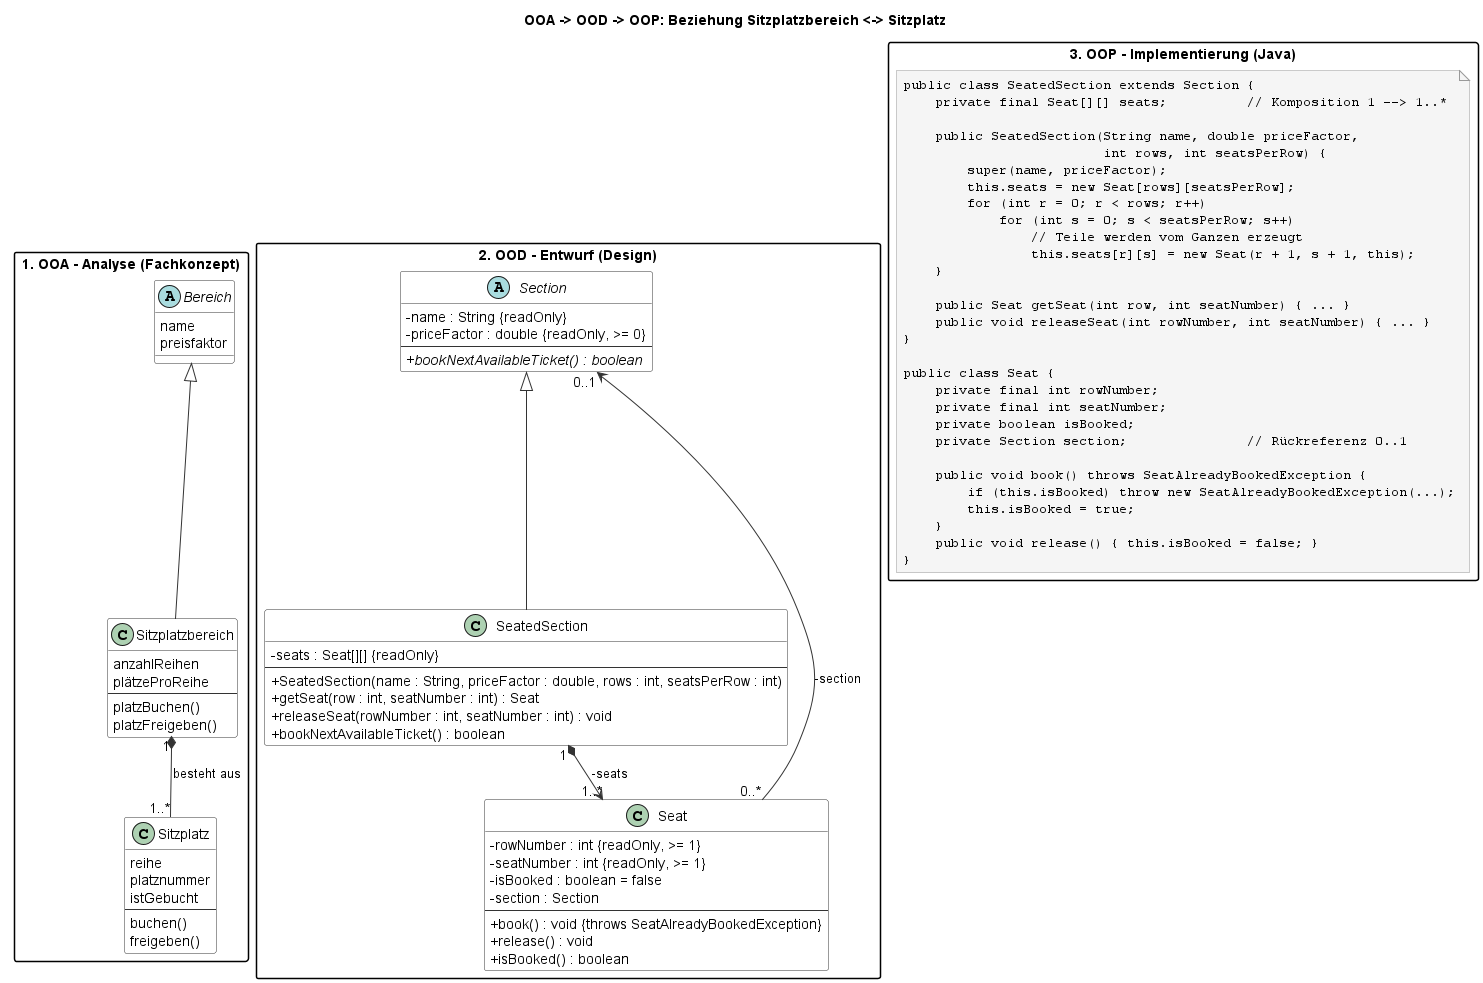

The diagram above was rendered by PlantUML. Its source (embedded in the PNG):
@startuml OOA_OOD_OOP_SeatedSection_Seat
' ============================================================
'  Gegenüberstellung OOA -> OOD -> OOP
'  Beispiel-Beziehung: Komposition "Sitzplatzbereich besteht aus Sitzplätzen"
'  (wird in BookingService.bookSpecificTicket() und cancelTicket() genutzt)
' ============================================================
!pragma layout smetana
skinparam classAttributeIconSize 0
skinparam packageStyle rectangle
skinparam shadowing false
skinparam class {
  BackgroundColor White
  BorderColor #333333
  ArrowColor #333333
}
skinparam note {
  BackgroundColor #F5F5F5
  BorderColor #999999
}

title OOA -> OOD -> OOP: Beziehung Sitzplatzbereich <-> Sitzplatz

' ------------------------------------------------------------
package "1. OOA - Analyse (Fachkonzept)" as OOA {
  abstract class "Bereich" as A_Bereich {
    name
    preisfaktor
  }
  class "Sitzplatzbereich" as A_Sitz {
    anzahlReihen
    plätzeProReihe
    --
    platzBuchen()
    platzFreigeben()
  }
  class "Sitzplatz" as A_Platz {
    reihe
    platznummer
    istGebucht
    --
    buchen()
    freigeben()
  }
  A_Bereich <|-- A_Sitz
  A_Sitz "1" *-- "1..*" A_Platz : besteht aus >
}

' ------------------------------------------------------------
package "2. OOD - Entwurf (Design)" as OOD {
  abstract class "Section" as D_Section {
    - name : String {readOnly}
    - priceFactor : double {readOnly, >= 0}
    --
    + {abstract} bookNextAvailableTicket() : boolean
  }
  class "SeatedSection" as D_Seated {
    - seats : Seat[][] {readOnly}
    --
    + SeatedSection(name : String, priceFactor : double, rows : int, seatsPerRow : int)
    + getSeat(row : int, seatNumber : int) : Seat
    + releaseSeat(rowNumber : int, seatNumber : int) : void
    + bookNextAvailableTicket() : boolean
  }
  class "Seat" as D_Seat {
    - rowNumber : int {readOnly, >= 1}
    - seatNumber : int {readOnly, >= 1}
    - isBooked : boolean = false
    - section : Section
    --
    + book() : void {throws SeatAlreadyBookedException}
    + release() : void
    + isBooked() : boolean
  }
  D_Section <|-- D_Seated
  D_Seated "1" *--> "1..*" D_Seat : -seats >
  D_Seat "0..*" --> "0..1" D_Section : -section >
}

' ------------------------------------------------------------
package "3. OOP - Implementierung (Java)" as OOP {
  note as P_Code
<code>
public class SeatedSection extends Section {
    private final Seat[][] seats;          // Komposition 1 --> 1..*

    public SeatedSection(String name, double priceFactor,
                         int rows, int seatsPerRow) {
        super(name, priceFactor);
        this.seats = new Seat[rows][seatsPerRow];
        for (int r = 0; r < rows; r++)
            for (int s = 0; s < seatsPerRow; s++)
                // Teile werden vom Ganzen erzeugt
                this.seats[r][s] = new Seat(r + 1, s + 1, this);
    }

    public Seat getSeat(int row, int seatNumber) { ... }
    public void releaseSeat(int rowNumber, int seatNumber) { ... }
}

public class Seat {
    private final int rowNumber;
    private final int seatNumber;
    private boolean isBooked;
    private Section section;               // Rückreferenz 0..1

    public void book() throws SeatAlreadyBookedException {
        if (this.isBooked) throw new SeatAlreadyBookedException(...);
        this.isBooked = true;
    }
    public void release() { this.isBooked = false; }
}
</code>
  end note
}

' Reihenfolge links -> rechts erzwingen
A_Bereich -[hidden]right- D_Section

@enduml